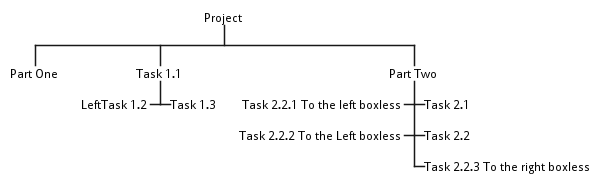

The diagram above was rendered by PlantUML. Its source (embedded in the PNG):
@startwbs
+_ Project
 +_ Part One
	+_ Task 1.1
	 -_ LeftTask 1.2
	 +_ Task 1.3
	+_ Part Two
	 +_ Task 2.1
	 +_ Task 2.2
	 -_ Task 2.2.1 To the left boxless
	 -_ Task 2.2.2 To the Left boxless
	 +_ Task 2.2.3 To the right boxless
@endwbs